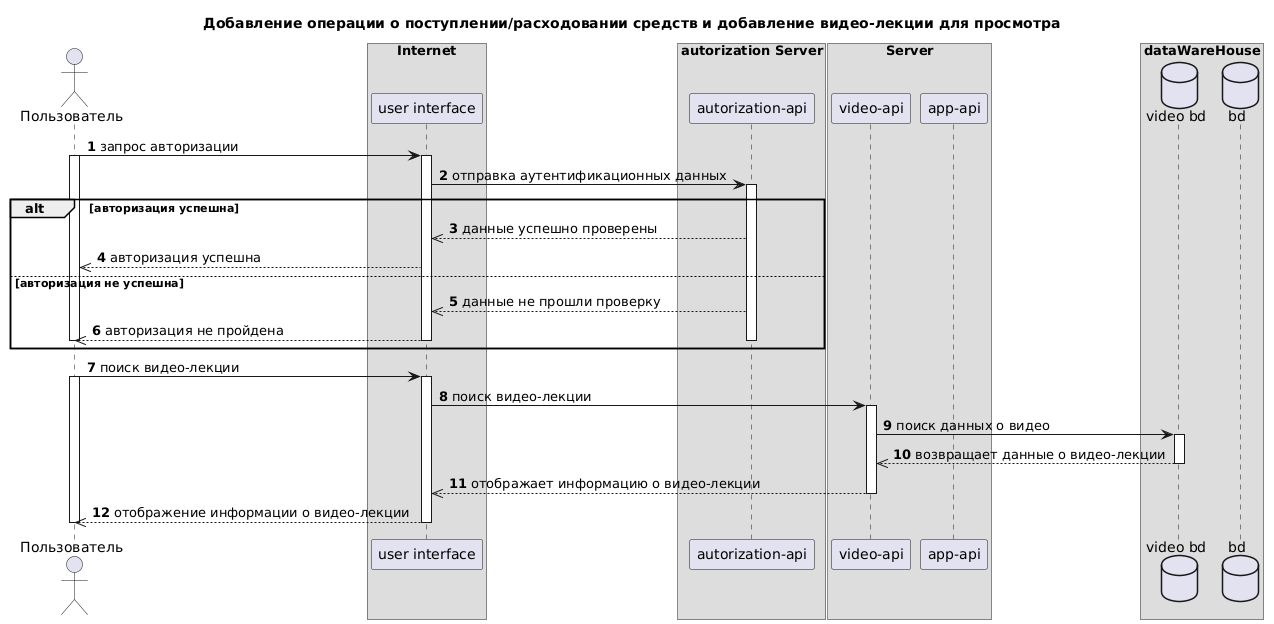

The diagram above was rendered by PlantUML. Its source (embedded in the PNG):
@startuml
autonumber



title "Добавление операции о поступлении/расходовании средств и добавление видео-лекции для просмотра"

actor "Пользователь" as user


box Internet 
participant "user interface" as ui
end box

box autorization Server 
participant "autorization-api" as auto
end box

box Server 
participant "video-api" as vid
participant "app-api" as app
end box

box "dataWareHouse" 
database "video bd" as videodb
database "bd" as appdb
end box

user -> ui : запрос авторизации 
activate user
activate ui 
ui -> auto : отправка аутентификационных данных
activate auto


alt авторизация успешна
auto -->> ui: данные успешно проверены 
ui -->> user : авторизация успешна 

else авторизация не успешна



auto -->> ui: данные не прошли проверку
ui -->> user :авторизация не пройдена 
deactivate auto
deactivate ui 
deactivate user
end alt



user -> ui : поиск видео-лекции 
activate user 
activate ui 
ui -> vid : поиск видео-лекции
activate vid
vid -> videodb : поиск данных о видео
activate videodb
videodb -->> vid : возвращает данные о видео-лекции
deactivate videodb
vid -->> ui : отображает информацию о видео-лекции
deactivate vid
ui -->> user : отображение информации о видео-лекции
deactivate ui
deactivate user
@enduml